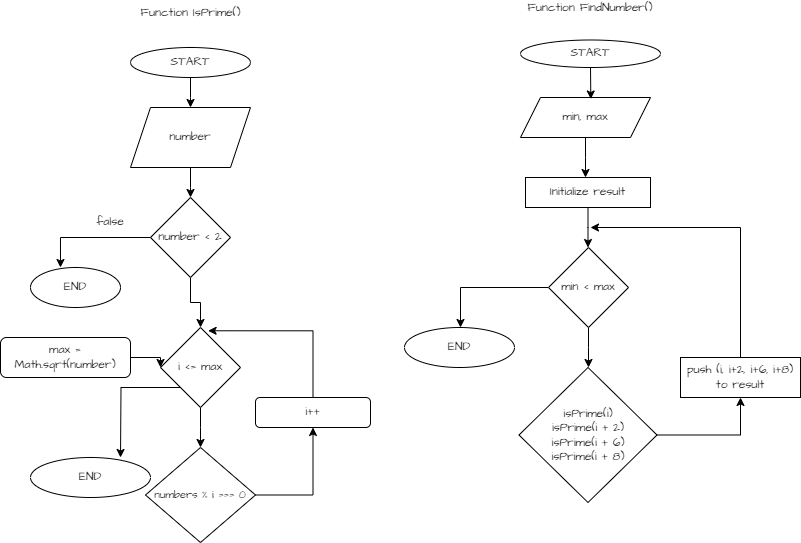

The diagram above was exported from draw.io. Its source (the exported page's mxGraphModel, read from the mxfile embedded in the PNG):
<mxGraphModel dx="961" dy="544" grid="1" gridSize="10" guides="1" tooltips="1" connect="1" arrows="1" fold="1" page="1" pageScale="1" pageWidth="827" pageHeight="1169" background="#ffffff" math="0" shadow="0">
  <root>
    <mxCell id="WIyWlLk6GJQsqaUBKTNV-0" />
    <mxCell id="WIyWlLk6GJQsqaUBKTNV-1" parent="WIyWlLk6GJQsqaUBKTNV-0" />
    <mxCell id="ineXutrc61Xm2g0-TXrH-7" style="edgeStyle=orthogonalEdgeStyle;rounded=0;hachureGap=4;orthogonalLoop=1;jettySize=auto;html=1;fontFamily=Architects Daughter;fontSource=https%3A%2F%2Ffonts.googleapis.com%2Fcss%3Ffamily%3DArchitects%2BDaughter;" edge="1" parent="WIyWlLk6GJQsqaUBKTNV-1" source="ineXutrc61Xm2g0-TXrH-1">
      <mxGeometry relative="1" as="geometry">
        <mxPoint x="200" y="150" as="targetPoint" />
      </mxGeometry>
    </mxCell>
    <mxCell id="ineXutrc61Xm2g0-TXrH-1" value="START" style="ellipse;whiteSpace=wrap;html=1;hachureGap=4;fontFamily=Architects Daughter;fontSource=https%3A%2F%2Ffonts.googleapis.com%2Fcss%3Ffamily%3DArchitects%2BDaughter;" vertex="1" parent="WIyWlLk6GJQsqaUBKTNV-1">
      <mxGeometry x="140" y="90" width="120" height="30" as="geometry" />
    </mxCell>
    <mxCell id="ineXutrc61Xm2g0-TXrH-8" style="edgeStyle=orthogonalEdgeStyle;rounded=0;hachureGap=4;orthogonalLoop=1;jettySize=auto;html=1;fontFamily=Architects Daughter;fontSource=https%3A%2F%2Ffonts.googleapis.com%2Fcss%3Ffamily%3DArchitects%2BDaughter;" edge="1" parent="WIyWlLk6GJQsqaUBKTNV-1" source="ineXutrc61Xm2g0-TXrH-3">
      <mxGeometry relative="1" as="geometry">
        <mxPoint x="200" y="240" as="targetPoint" />
      </mxGeometry>
    </mxCell>
    <mxCell id="ineXutrc61Xm2g0-TXrH-3" value="number" style="shape=parallelogram;perimeter=parallelogramPerimeter;whiteSpace=wrap;html=1;fixedSize=1;hachureGap=4;fontFamily=Architects Daughter;fontSource=https%3A%2F%2Ffonts.googleapis.com%2Fcss%3Ffamily%3DArchitects%2BDaughter;" vertex="1" parent="WIyWlLk6GJQsqaUBKTNV-1">
      <mxGeometry x="140" y="150" width="120" height="60" as="geometry" />
    </mxCell>
    <mxCell id="ineXutrc61Xm2g0-TXrH-44" style="edgeStyle=orthogonalEdgeStyle;rounded=0;hachureGap=4;orthogonalLoop=1;jettySize=auto;html=1;entryX=0.5;entryY=0;entryDx=0;entryDy=0;fontFamily=Architects Daughter;fontSource=https%3A%2F%2Ffonts.googleapis.com%2Fcss%3Ffamily%3DArchitects%2BDaughter;" edge="1" parent="WIyWlLk6GJQsqaUBKTNV-1" source="ineXutrc61Xm2g0-TXrH-6" target="ineXutrc61Xm2g0-TXrH-17">
      <mxGeometry relative="1" as="geometry" />
    </mxCell>
    <mxCell id="ineXutrc61Xm2g0-TXrH-6" value="number &amp;lt; 2" style="rhombus;whiteSpace=wrap;html=1;hachureGap=4;fontFamily=Architects Daughter;fontSource=https%3A%2F%2Ffonts.googleapis.com%2Fcss%3Ffamily%3DArchitects%2BDaughter;" vertex="1" parent="WIyWlLk6GJQsqaUBKTNV-1">
      <mxGeometry x="160" y="240" width="80" height="80" as="geometry" />
    </mxCell>
    <mxCell id="ineXutrc61Xm2g0-TXrH-10" value="false" style="text;html=1;align=center;verticalAlign=middle;whiteSpace=wrap;rounded=0;fontFamily=Architects Daughter;fontSource=https%3A%2F%2Ffonts.googleapis.com%2Fcss%3Ffamily%3DArchitects%2BDaughter;" vertex="1" parent="WIyWlLk6GJQsqaUBKTNV-1">
      <mxGeometry x="90" y="250" width="60" height="30" as="geometry" />
    </mxCell>
    <mxCell id="ineXutrc61Xm2g0-TXrH-13" value="END" style="ellipse;whiteSpace=wrap;html=1;hachureGap=4;fontFamily=Architects Daughter;fontSource=https%3A%2F%2Ffonts.googleapis.com%2Fcss%3Ffamily%3DArchitects%2BDaughter;" vertex="1" parent="WIyWlLk6GJQsqaUBKTNV-1">
      <mxGeometry x="40" y="310" width="90" height="40" as="geometry" />
    </mxCell>
    <mxCell id="ineXutrc61Xm2g0-TXrH-29" style="edgeStyle=orthogonalEdgeStyle;rounded=0;hachureGap=4;orthogonalLoop=1;jettySize=auto;html=1;fontFamily=Architects Daughter;fontSource=https%3A%2F%2Ffonts.googleapis.com%2Fcss%3Ffamily%3DArchitects%2BDaughter;" edge="1" parent="WIyWlLk6GJQsqaUBKTNV-1" source="ineXutrc61Xm2g0-TXrH-17">
      <mxGeometry relative="1" as="geometry">
        <mxPoint x="210" y="490" as="targetPoint" />
      </mxGeometry>
    </mxCell>
    <mxCell id="ineXutrc61Xm2g0-TXrH-75" style="edgeStyle=orthogonalEdgeStyle;rounded=0;hachureGap=4;orthogonalLoop=1;jettySize=auto;html=1;exitX=0;exitY=1;exitDx=0;exitDy=0;fontFamily=Architects Daughter;fontSource=https%3A%2F%2Ffonts.googleapis.com%2Fcss%3Ffamily%3DArchitects%2BDaughter;" edge="1" parent="WIyWlLk6GJQsqaUBKTNV-1" source="ineXutrc61Xm2g0-TXrH-17">
      <mxGeometry relative="1" as="geometry">
        <mxPoint x="130" y="500" as="targetPoint" />
      </mxGeometry>
    </mxCell>
    <mxCell id="ineXutrc61Xm2g0-TXrH-17" value="i &amp;lt;= max" style="rhombus;whiteSpace=wrap;html=1;hachureGap=4;fontFamily=Architects Daughter;fontSource=https%3A%2F%2Ffonts.googleapis.com%2Fcss%3Ffamily%3DArchitects%2BDaughter;" vertex="1" parent="WIyWlLk6GJQsqaUBKTNV-1">
      <mxGeometry x="170" y="370" width="80" height="80" as="geometry" />
    </mxCell>
    <mxCell id="ineXutrc61Xm2g0-TXrH-46" style="edgeStyle=orthogonalEdgeStyle;rounded=0;hachureGap=4;orthogonalLoop=1;jettySize=auto;html=1;exitX=1;exitY=0.5;exitDx=0;exitDy=0;entryX=0;entryY=0.5;entryDx=0;entryDy=0;fontFamily=Architects Daughter;fontSource=https%3A%2F%2Ffonts.googleapis.com%2Fcss%3Ffamily%3DArchitects%2BDaughter;" edge="1" parent="WIyWlLk6GJQsqaUBKTNV-1" source="ineXutrc61Xm2g0-TXrH-18" target="ineXutrc61Xm2g0-TXrH-17">
      <mxGeometry relative="1" as="geometry" />
    </mxCell>
    <mxCell id="ineXutrc61Xm2g0-TXrH-18" value="max = Math.sqrt(number)" style="rounded=1;whiteSpace=wrap;html=1;hachureGap=4;fontFamily=Architects Daughter;fontSource=https%3A%2F%2Ffonts.googleapis.com%2Fcss%3Ffamily%3DArchitects%2BDaughter;" vertex="1" parent="WIyWlLk6GJQsqaUBKTNV-1">
      <mxGeometry x="10" y="380" width="130" height="40" as="geometry" />
    </mxCell>
    <mxCell id="ineXutrc61Xm2g0-TXrH-47" style="edgeStyle=orthogonalEdgeStyle;rounded=0;hachureGap=4;orthogonalLoop=1;jettySize=auto;html=1;exitX=1;exitY=0.5;exitDx=0;exitDy=0;entryX=0.5;entryY=1;entryDx=0;entryDy=0;fontFamily=Architects Daughter;fontSource=https%3A%2F%2Ffonts.googleapis.com%2Fcss%3Ffamily%3DArchitects%2BDaughter;" edge="1" parent="WIyWlLk6GJQsqaUBKTNV-1" source="ineXutrc61Xm2g0-TXrH-26" target="ineXutrc61Xm2g0-TXrH-31">
      <mxGeometry relative="1" as="geometry" />
    </mxCell>
    <mxCell id="ineXutrc61Xm2g0-TXrH-26" value="&lt;font style=&quot;font-size: 11px;&quot;&gt;numbers % i === 0&lt;/font&gt;" style="rhombus;whiteSpace=wrap;html=1;hachureGap=4;fontFamily=Architects Daughter;fontSource=https%3A%2F%2Ffonts.googleapis.com%2Fcss%3Ffamily%3DArchitects%2BDaughter;" vertex="1" parent="WIyWlLk6GJQsqaUBKTNV-1">
      <mxGeometry x="155" y="490" width="110" height="95" as="geometry" />
    </mxCell>
    <mxCell id="ineXutrc61Xm2g0-TXrH-31" value="i++" style="rounded=1;whiteSpace=wrap;html=1;hachureGap=4;fontFamily=Architects Daughter;fontSource=https%3A%2F%2Ffonts.googleapis.com%2Fcss%3Ffamily%3DArchitects%2BDaughter;" vertex="1" parent="WIyWlLk6GJQsqaUBKTNV-1">
      <mxGeometry x="265" y="440" width="115" height="30" as="geometry" />
    </mxCell>
    <mxCell id="ineXutrc61Xm2g0-TXrH-38" value="END" style="ellipse;whiteSpace=wrap;html=1;hachureGap=4;fontFamily=Architects Daughter;fontSource=https%3A%2F%2Ffonts.googleapis.com%2Fcss%3Ffamily%3DArchitects%2BDaughter;" vertex="1" parent="WIyWlLk6GJQsqaUBKTNV-1">
      <mxGeometry x="40" y="500" width="120" height="40" as="geometry" />
    </mxCell>
    <mxCell id="ineXutrc61Xm2g0-TXrH-43" style="edgeStyle=orthogonalEdgeStyle;rounded=0;hachureGap=4;orthogonalLoop=1;jettySize=auto;html=1;exitX=0;exitY=0.5;exitDx=0;exitDy=0;entryX=0.333;entryY=0;entryDx=0;entryDy=0;entryPerimeter=0;fontFamily=Architects Daughter;fontSource=https%3A%2F%2Ffonts.googleapis.com%2Fcss%3Ffamily%3DArchitects%2BDaughter;" edge="1" parent="WIyWlLk6GJQsqaUBKTNV-1" source="ineXutrc61Xm2g0-TXrH-6" target="ineXutrc61Xm2g0-TXrH-13">
      <mxGeometry relative="1" as="geometry" />
    </mxCell>
    <mxCell id="ineXutrc61Xm2g0-TXrH-48" style="edgeStyle=orthogonalEdgeStyle;rounded=0;hachureGap=4;orthogonalLoop=1;jettySize=auto;html=1;exitX=0.5;exitY=0;exitDx=0;exitDy=0;entryX=0.595;entryY=0.041;entryDx=0;entryDy=0;entryPerimeter=0;fontFamily=Architects Daughter;fontSource=https%3A%2F%2Ffonts.googleapis.com%2Fcss%3Ffamily%3DArchitects%2BDaughter;" edge="1" parent="WIyWlLk6GJQsqaUBKTNV-1" source="ineXutrc61Xm2g0-TXrH-31" target="ineXutrc61Xm2g0-TXrH-17">
      <mxGeometry relative="1" as="geometry" />
    </mxCell>
    <mxCell id="ineXutrc61Xm2g0-TXrH-49" value="START" style="ellipse;whiteSpace=wrap;html=1;hachureGap=4;fontFamily=Architects Daughter;fontSource=https%3A%2F%2Ffonts.googleapis.com%2Fcss%3Ffamily%3DArchitects%2BDaughter;" vertex="1" parent="WIyWlLk6GJQsqaUBKTNV-1">
      <mxGeometry x="530" y="82.5" width="140" height="27.5" as="geometry" />
    </mxCell>
    <mxCell id="ineXutrc61Xm2g0-TXrH-50" value="Function IsPrime()&lt;div&gt;&lt;br&gt;&lt;/div&gt;" style="text;html=1;align=center;verticalAlign=middle;resizable=0;points=[];autosize=1;strokeColor=none;fillColor=none;fontFamily=Architects Daughter;fontSource=https%3A%2F%2Ffonts.googleapis.com%2Fcss%3Ffamily%3DArchitects%2BDaughter;" vertex="1" parent="WIyWlLk6GJQsqaUBKTNV-1">
      <mxGeometry x="140" y="42.5" width="120" height="40" as="geometry" />
    </mxCell>
    <mxCell id="ineXutrc61Xm2g0-TXrH-51" value="Function FindNumber()&lt;div&gt;&lt;br&gt;&lt;/div&gt;" style="text;html=1;align=center;verticalAlign=middle;whiteSpace=wrap;rounded=0;fontFamily=Architects Daughter;fontSource=https%3A%2F%2Ffonts.googleapis.com%2Fcss%3Ffamily%3DArchitects%2BDaughter;" vertex="1" parent="WIyWlLk6GJQsqaUBKTNV-1">
      <mxGeometry x="530" y="42.5" width="140" height="30" as="geometry" />
    </mxCell>
    <mxCell id="ineXutrc61Xm2g0-TXrH-55" style="edgeStyle=orthogonalEdgeStyle;rounded=0;hachureGap=4;orthogonalLoop=1;jettySize=auto;html=1;fontFamily=Architects Daughter;fontSource=https%3A%2F%2Ffonts.googleapis.com%2Fcss%3Ffamily%3DArchitects%2BDaughter;" edge="1" parent="WIyWlLk6GJQsqaUBKTNV-1" source="ineXutrc61Xm2g0-TXrH-52">
      <mxGeometry relative="1" as="geometry">
        <mxPoint x="595" y="220" as="targetPoint" />
      </mxGeometry>
    </mxCell>
    <mxCell id="ineXutrc61Xm2g0-TXrH-52" value="min, max" style="shape=parallelogram;perimeter=parallelogramPerimeter;whiteSpace=wrap;html=1;fixedSize=1;hachureGap=4;fontFamily=Architects Daughter;fontSource=https%3A%2F%2Ffonts.googleapis.com%2Fcss%3Ffamily%3DArchitects%2BDaughter;" vertex="1" parent="WIyWlLk6GJQsqaUBKTNV-1">
      <mxGeometry x="530" y="140" width="130" height="40" as="geometry" />
    </mxCell>
    <mxCell id="ineXutrc61Xm2g0-TXrH-54" style="edgeStyle=orthogonalEdgeStyle;rounded=0;hachureGap=4;orthogonalLoop=1;jettySize=auto;html=1;exitX=0.5;exitY=1;exitDx=0;exitDy=0;entryX=0.541;entryY=0.038;entryDx=0;entryDy=0;entryPerimeter=0;fontFamily=Architects Daughter;fontSource=https%3A%2F%2Ffonts.googleapis.com%2Fcss%3Ffamily%3DArchitects%2BDaughter;" edge="1" parent="WIyWlLk6GJQsqaUBKTNV-1" source="ineXutrc61Xm2g0-TXrH-49" target="ineXutrc61Xm2g0-TXrH-52">
      <mxGeometry relative="1" as="geometry" />
    </mxCell>
    <mxCell id="ineXutrc61Xm2g0-TXrH-58" style="edgeStyle=orthogonalEdgeStyle;rounded=0;hachureGap=4;orthogonalLoop=1;jettySize=auto;html=1;fontFamily=Architects Daughter;fontSource=https%3A%2F%2Ffonts.googleapis.com%2Fcss%3Ffamily%3DArchitects%2BDaughter;" edge="1" parent="WIyWlLk6GJQsqaUBKTNV-1" source="ineXutrc61Xm2g0-TXrH-56">
      <mxGeometry relative="1" as="geometry">
        <mxPoint x="597.5" y="290" as="targetPoint" />
      </mxGeometry>
    </mxCell>
    <mxCell id="ineXutrc61Xm2g0-TXrH-56" value="Initialize result" style="rounded=0;whiteSpace=wrap;html=1;hachureGap=4;fontFamily=Architects Daughter;fontSource=https%3A%2F%2Ffonts.googleapis.com%2Fcss%3Ffamily%3DArchitects%2BDaughter;" vertex="1" parent="WIyWlLk6GJQsqaUBKTNV-1">
      <mxGeometry x="535" y="220" width="125" height="30" as="geometry" />
    </mxCell>
    <mxCell id="ineXutrc61Xm2g0-TXrH-60" style="edgeStyle=orthogonalEdgeStyle;rounded=0;hachureGap=4;orthogonalLoop=1;jettySize=auto;html=1;fontFamily=Architects Daughter;fontSource=https%3A%2F%2Ffonts.googleapis.com%2Fcss%3Ffamily%3DArchitects%2BDaughter;" edge="1" parent="WIyWlLk6GJQsqaUBKTNV-1" source="ineXutrc61Xm2g0-TXrH-59">
      <mxGeometry relative="1" as="geometry">
        <mxPoint x="597.9999999999998" y="410" as="targetPoint" />
      </mxGeometry>
    </mxCell>
    <mxCell id="ineXutrc61Xm2g0-TXrH-72" style="edgeStyle=orthogonalEdgeStyle;rounded=0;hachureGap=4;orthogonalLoop=1;jettySize=auto;html=1;fontFamily=Architects Daughter;fontSource=https%3A%2F%2Ffonts.googleapis.com%2Fcss%3Ffamily%3DArchitects%2BDaughter;" edge="1" parent="WIyWlLk6GJQsqaUBKTNV-1" source="ineXutrc61Xm2g0-TXrH-59">
      <mxGeometry relative="1" as="geometry">
        <mxPoint x="470" y="370" as="targetPoint" />
        <Array as="points">
          <mxPoint x="470" y="330" />
        </Array>
      </mxGeometry>
    </mxCell>
    <mxCell id="ineXutrc61Xm2g0-TXrH-59" value="min &amp;lt; max" style="rhombus;whiteSpace=wrap;html=1;hachureGap=4;fontFamily=Architects Daughter;fontSource=https%3A%2F%2Ffonts.googleapis.com%2Fcss%3Ffamily%3DArchitects%2BDaughter;" vertex="1" parent="WIyWlLk6GJQsqaUBKTNV-1">
      <mxGeometry x="558" y="290" width="80" height="80" as="geometry" />
    </mxCell>
    <mxCell id="ineXutrc61Xm2g0-TXrH-62" style="edgeStyle=orthogonalEdgeStyle;rounded=0;hachureGap=4;orthogonalLoop=1;jettySize=auto;html=1;fontFamily=Architects Daughter;fontSource=https%3A%2F%2Ffonts.googleapis.com%2Fcss%3Ffamily%3DArchitects%2BDaughter;entryX=0.5;entryY=1;entryDx=0;entryDy=0;" edge="1" parent="WIyWlLk6GJQsqaUBKTNV-1" source="ineXutrc61Xm2g0-TXrH-61" target="ineXutrc61Xm2g0-TXrH-63">
      <mxGeometry relative="1" as="geometry">
        <mxPoint x="750" y="478" as="targetPoint" />
      </mxGeometry>
    </mxCell>
    <mxCell id="ineXutrc61Xm2g0-TXrH-61" value="isPrime(i)&lt;div&gt;isPrime(i + 2)&lt;/div&gt;&lt;div&gt;isPrime(i + 6)&lt;/div&gt;&lt;div&gt;isPrime(i + 8)&lt;/div&gt;" style="rhombus;whiteSpace=wrap;html=1;hachureGap=4;fontFamily=Architects Daughter;fontSource=https%3A%2F%2Ffonts.googleapis.com%2Fcss%3Ffamily%3DArchitects%2BDaughter;" vertex="1" parent="WIyWlLk6GJQsqaUBKTNV-1">
      <mxGeometry x="528.5" y="410" width="138" height="135" as="geometry" />
    </mxCell>
    <mxCell id="ineXutrc61Xm2g0-TXrH-71" style="edgeStyle=orthogonalEdgeStyle;rounded=0;hachureGap=4;orthogonalLoop=1;jettySize=auto;html=1;exitX=0.5;exitY=0;exitDx=0;exitDy=0;fontFamily=Architects Daughter;fontSource=https%3A%2F%2Ffonts.googleapis.com%2Fcss%3Ffamily%3DArchitects%2BDaughter;" edge="1" parent="WIyWlLk6GJQsqaUBKTNV-1" source="ineXutrc61Xm2g0-TXrH-63">
      <mxGeometry relative="1" as="geometry">
        <mxPoint x="600" y="270" as="targetPoint" />
        <Array as="points">
          <mxPoint x="750" y="270" />
        </Array>
      </mxGeometry>
    </mxCell>
    <mxCell id="ineXutrc61Xm2g0-TXrH-63" value="push (i, i+2, i+6, i+8) to result" style="rounded=0;whiteSpace=wrap;html=1;hachureGap=4;fontFamily=Architects Daughter;fontSource=https%3A%2F%2Ffonts.googleapis.com%2Fcss%3Ffamily%3DArchitects%2BDaughter;" vertex="1" parent="WIyWlLk6GJQsqaUBKTNV-1">
      <mxGeometry x="690" y="400" width="120" height="40" as="geometry" />
    </mxCell>
    <mxCell id="ineXutrc61Xm2g0-TXrH-74" value="END" style="ellipse;whiteSpace=wrap;html=1;hachureGap=4;fontFamily=Architects Daughter;fontSource=https%3A%2F%2Ffonts.googleapis.com%2Fcss%3Ffamily%3DArchitects%2BDaughter;" vertex="1" parent="WIyWlLk6GJQsqaUBKTNV-1">
      <mxGeometry x="414" y="370" width="110" height="40" as="geometry" />
    </mxCell>
  </root>
</mxGraphModel>